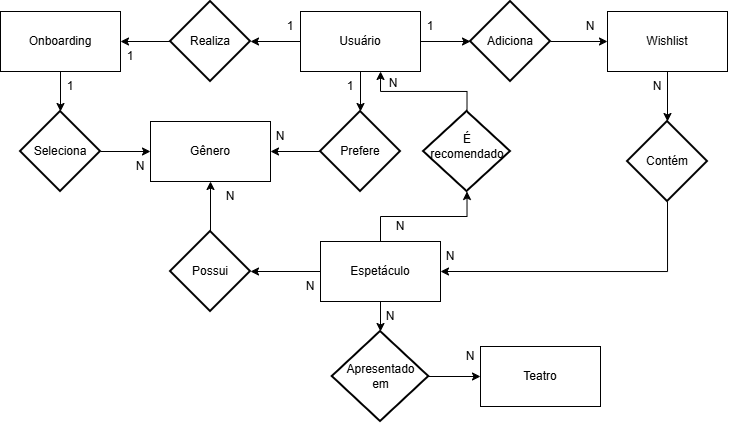

The diagram above was exported from draw.io. Its source (the exported page's mxGraphModel, read from the mxfile embedded in the PNG):
<mxGraphModel dx="896" dy="489" grid="1" gridSize="10" guides="1" tooltips="1" connect="1" arrows="1" fold="1" page="1" pageScale="1" pageWidth="827" pageHeight="1169" math="0" shadow="0">
  <root>
    <mxCell id="0" />
    <mxCell id="1" parent="0" />
    <mxCell id="ubAmdURu_E1C_UM9LA8X-1" parent="1" style="rounded=0;whiteSpace=wrap;html=1;" value="&lt;p dir=&quot;auto&quot; style=&quot;white-space: pre-wrap;&quot;&gt;Teatro&lt;/p&gt;" vertex="1">
      <mxGeometry height="60" width="120" x="520" y="415" as="geometry" />
    </mxCell>
    <mxCell id="ubAmdURu_E1C_UM9LA8X-34" edge="1" parent="1" source="ubAmdURu_E1C_UM9LA8X-2" style="edgeStyle=orthogonalEdgeStyle;rounded=0;orthogonalLoop=1;jettySize=auto;html=1;exitX=0;exitY=0.5;exitDx=0;exitDy=0;" target="ubAmdURu_E1C_UM9LA8X-18">
      <mxGeometry relative="1" as="geometry" />
    </mxCell>
    <mxCell id="ubAmdURu_E1C_UM9LA8X-2" parent="1" style="rounded=0;whiteSpace=wrap;html=1;" value="&lt;p dir=&quot;auto&quot; style=&quot;white-space: pre-wrap;&quot;&gt;Espetáculo&lt;/p&gt;" vertex="1">
      <mxGeometry height="60" width="120" x="360" y="310" as="geometry" />
    </mxCell>
    <mxCell id="ubAmdURu_E1C_UM9LA8X-3" parent="1" style="rounded=0;whiteSpace=wrap;html=1;" value="&lt;p dir=&quot;auto&quot; style=&quot;white-space: pre-wrap;&quot;&gt;Gênero&lt;/p&gt;" vertex="1">
      <mxGeometry height="60" width="120" x="190" y="190" as="geometry" />
    </mxCell>
    <mxCell id="ubAmdURu_E1C_UM9LA8X-4" parent="1" style="rounded=0;whiteSpace=wrap;html=1;" value="Usuário" vertex="1">
      <mxGeometry height="60" width="120" x="340" y="80" as="geometry" />
    </mxCell>
    <mxCell id="ubAmdURu_E1C_UM9LA8X-5" parent="1" style="rounded=0;whiteSpace=wrap;html=1;" value="&lt;p dir=&quot;auto&quot; style=&quot;white-space: pre-wrap;&quot;&gt;Wishlist&lt;/p&gt;" vertex="1">
      <mxGeometry height="60" width="120" x="647" y="80" as="geometry" />
    </mxCell>
    <mxCell id="ubAmdURu_E1C_UM9LA8X-13" edge="1" parent="1" source="ubAmdURu_E1C_UM9LA8X-7" style="edgeStyle=orthogonalEdgeStyle;rounded=0;orthogonalLoop=1;jettySize=auto;html=1;exitX=0.5;exitY=1;exitDx=0;exitDy=0;" target="ubAmdURu_E1C_UM9LA8X-12">
      <mxGeometry relative="1" as="geometry" />
    </mxCell>
    <mxCell id="ubAmdURu_E1C_UM9LA8X-7" parent="1" style="rounded=0;whiteSpace=wrap;html=1;" value="&lt;p dir=&quot;auto&quot; style=&quot;white-space: pre-wrap;&quot;&gt;Onboarding&lt;/p&gt;" vertex="1">
      <mxGeometry height="60" width="120" x="40" y="80" as="geometry" />
    </mxCell>
    <mxCell id="ubAmdURu_E1C_UM9LA8X-11" edge="1" parent="1" source="ubAmdURu_E1C_UM9LA8X-9" style="edgeStyle=orthogonalEdgeStyle;rounded=0;orthogonalLoop=1;jettySize=auto;html=1;exitX=0;exitY=0.5;exitDx=0;exitDy=0;exitPerimeter=0;entryX=1;entryY=0.5;entryDx=0;entryDy=0;endArrow=classic;endFill=1;" target="ubAmdURu_E1C_UM9LA8X-7">
      <mxGeometry relative="1" as="geometry" />
    </mxCell>
    <mxCell id="ubAmdURu_E1C_UM9LA8X-9" parent="1" style="strokeWidth=2;html=1;shape=mxgraph.flowchart.decision;whiteSpace=wrap;" value="Realiza" vertex="1">
      <mxGeometry height="80" width="80" x="210" y="70" as="geometry" />
    </mxCell>
    <mxCell id="ubAmdURu_E1C_UM9LA8X-10" edge="1" parent="1" source="ubAmdURu_E1C_UM9LA8X-4" style="edgeStyle=orthogonalEdgeStyle;rounded=0;orthogonalLoop=1;jettySize=auto;html=1;exitX=0;exitY=0.5;exitDx=0;exitDy=0;entryX=1;entryY=0.5;entryDx=0;entryDy=0;entryPerimeter=0;endArrow=classic;endFill=1;" target="ubAmdURu_E1C_UM9LA8X-9">
      <mxGeometry relative="1" as="geometry" />
    </mxCell>
    <mxCell id="ubAmdURu_E1C_UM9LA8X-14" edge="1" parent="1" source="ubAmdURu_E1C_UM9LA8X-12" style="edgeStyle=orthogonalEdgeStyle;rounded=0;orthogonalLoop=1;jettySize=auto;html=1;exitX=1;exitY=0.5;exitDx=0;exitDy=0;exitPerimeter=0;entryX=0;entryY=0.5;entryDx=0;entryDy=0;" target="ubAmdURu_E1C_UM9LA8X-3">
      <mxGeometry relative="1" as="geometry" />
    </mxCell>
    <mxCell id="ubAmdURu_E1C_UM9LA8X-12" parent="1" style="strokeWidth=2;html=1;shape=mxgraph.flowchart.decision;whiteSpace=wrap;" value="Seleciona" vertex="1">
      <mxGeometry height="80" width="80" x="60" y="180" as="geometry" />
    </mxCell>
    <mxCell id="ubAmdURu_E1C_UM9LA8X-17" edge="1" parent="1" source="ubAmdURu_E1C_UM9LA8X-15" style="edgeStyle=orthogonalEdgeStyle;rounded=0;orthogonalLoop=1;jettySize=auto;html=1;exitX=0;exitY=0.5;exitDx=0;exitDy=0;exitPerimeter=0;" target="ubAmdURu_E1C_UM9LA8X-3">
      <mxGeometry relative="1" as="geometry" />
    </mxCell>
    <mxCell id="ubAmdURu_E1C_UM9LA8X-15" parent="1" style="strokeWidth=2;html=1;shape=mxgraph.flowchart.decision;whiteSpace=wrap;" value="Prefere" vertex="1">
      <mxGeometry height="80" width="80" x="360" y="180" as="geometry" />
    </mxCell>
    <mxCell id="ubAmdURu_E1C_UM9LA8X-16" edge="1" parent="1" source="ubAmdURu_E1C_UM9LA8X-4" style="edgeStyle=orthogonalEdgeStyle;rounded=0;orthogonalLoop=1;jettySize=auto;html=1;exitX=0.5;exitY=1;exitDx=0;exitDy=0;entryX=0.5;entryY=0;entryDx=0;entryDy=0;entryPerimeter=0;" target="ubAmdURu_E1C_UM9LA8X-15">
      <mxGeometry relative="1" as="geometry" />
    </mxCell>
    <mxCell id="ubAmdURu_E1C_UM9LA8X-21" edge="1" parent="1" source="ubAmdURu_E1C_UM9LA8X-18" style="edgeStyle=orthogonalEdgeStyle;rounded=0;orthogonalLoop=1;jettySize=auto;html=1;exitX=0.5;exitY=0;exitDx=0;exitDy=0;exitPerimeter=0;entryX=0.5;entryY=1;entryDx=0;entryDy=0;" target="ubAmdURu_E1C_UM9LA8X-3">
      <mxGeometry relative="1" as="geometry" />
    </mxCell>
    <mxCell id="ubAmdURu_E1C_UM9LA8X-18" parent="1" style="strokeWidth=2;html=1;shape=mxgraph.flowchart.decision;whiteSpace=wrap;" value="Possui" vertex="1">
      <mxGeometry height="80" width="80" x="210" y="300" as="geometry" />
    </mxCell>
    <mxCell id="ubAmdURu_E1C_UM9LA8X-33" edge="1" parent="1" source="ubAmdURu_E1C_UM9LA8X-22" style="edgeStyle=orthogonalEdgeStyle;rounded=0;orthogonalLoop=1;jettySize=auto;html=1;exitX=1;exitY=0.5;exitDx=0;exitDy=0;exitPerimeter=0;entryX=0;entryY=0.5;entryDx=0;entryDy=0;" target="ubAmdURu_E1C_UM9LA8X-1">
      <mxGeometry relative="1" as="geometry" />
    </mxCell>
    <mxCell id="ubAmdURu_E1C_UM9LA8X-22" parent="1" style="strokeWidth=2;html=1;shape=mxgraph.flowchart.decision;whiteSpace=wrap;" value="Apresentado&lt;div&gt;em&lt;/div&gt;" vertex="1">
      <mxGeometry height="90" width="96.5" x="371.75" y="400" as="geometry" />
    </mxCell>
    <mxCell id="ubAmdURu_E1C_UM9LA8X-27" edge="1" parent="1" source="ubAmdURu_E1C_UM9LA8X-25" style="edgeStyle=orthogonalEdgeStyle;rounded=0;orthogonalLoop=1;jettySize=auto;html=1;exitX=1;exitY=0.5;exitDx=0;exitDy=0;exitPerimeter=0;entryX=0;entryY=0.5;entryDx=0;entryDy=0;" target="ubAmdURu_E1C_UM9LA8X-5">
      <mxGeometry relative="1" as="geometry" />
    </mxCell>
    <mxCell id="ubAmdURu_E1C_UM9LA8X-25" parent="1" style="strokeWidth=2;html=1;shape=mxgraph.flowchart.decision;whiteSpace=wrap;" value="Adiciona" vertex="1">
      <mxGeometry height="80" width="80" x="510" y="70" as="geometry" />
    </mxCell>
    <mxCell id="ubAmdURu_E1C_UM9LA8X-26" edge="1" parent="1" source="ubAmdURu_E1C_UM9LA8X-4" style="edgeStyle=orthogonalEdgeStyle;rounded=0;orthogonalLoop=1;jettySize=auto;html=1;exitX=1;exitY=0.5;exitDx=0;exitDy=0;entryX=0;entryY=0.5;entryDx=0;entryDy=0;entryPerimeter=0;" target="ubAmdURu_E1C_UM9LA8X-25">
      <mxGeometry relative="1" as="geometry" />
    </mxCell>
    <mxCell id="ubAmdURu_E1C_UM9LA8X-35" edge="1" parent="1" source="ubAmdURu_E1C_UM9LA8X-28" style="edgeStyle=orthogonalEdgeStyle;rounded=0;orthogonalLoop=1;jettySize=auto;html=1;exitX=0.5;exitY=1;exitDx=0;exitDy=0;exitPerimeter=0;entryX=1;entryY=0.5;entryDx=0;entryDy=0;" target="ubAmdURu_E1C_UM9LA8X-2">
      <mxGeometry relative="1" as="geometry" />
    </mxCell>
    <mxCell id="ubAmdURu_E1C_UM9LA8X-28" parent="1" style="strokeWidth=2;html=1;shape=mxgraph.flowchart.decision;whiteSpace=wrap;" value="&lt;p dir=&quot;auto&quot; style=&quot;white-space: pre-wrap;&quot;&gt;Contém&lt;/p&gt;" vertex="1">
      <mxGeometry height="80" width="80" x="667" y="190" as="geometry" />
    </mxCell>
    <mxCell id="ubAmdURu_E1C_UM9LA8X-29" edge="1" parent="1" source="ubAmdURu_E1C_UM9LA8X-5" style="edgeStyle=orthogonalEdgeStyle;rounded=0;orthogonalLoop=1;jettySize=auto;html=1;exitX=0.5;exitY=1;exitDx=0;exitDy=0;entryX=0.5;entryY=0;entryDx=0;entryDy=0;entryPerimeter=0;" target="ubAmdURu_E1C_UM9LA8X-28">
      <mxGeometry relative="1" as="geometry" />
    </mxCell>
    <mxCell id="ubAmdURu_E1C_UM9LA8X-32" edge="1" parent="1" source="ubAmdURu_E1C_UM9LA8X-2" style="edgeStyle=orthogonalEdgeStyle;rounded=0;orthogonalLoop=1;jettySize=auto;html=1;exitX=0.5;exitY=1;exitDx=0;exitDy=0;entryX=0.5;entryY=0;entryDx=0;entryDy=0;entryPerimeter=0;" target="ubAmdURu_E1C_UM9LA8X-22">
      <mxGeometry relative="1" as="geometry" />
    </mxCell>
    <mxCell id="ubAmdURu_E1C_UM9LA8X-36" parent="1" style="strokeWidth=2;html=1;shape=mxgraph.flowchart.decision;whiteSpace=wrap;" value="" vertex="1">
      <mxGeometry height="80" width="87" x="463" y="180" as="geometry" />
    </mxCell>
    <mxCell id="ubAmdURu_E1C_UM9LA8X-38" edge="1" parent="1" source="ubAmdURu_E1C_UM9LA8X-2" style="edgeStyle=orthogonalEdgeStyle;rounded=0;orthogonalLoop=1;jettySize=auto;html=1;exitX=0.5;exitY=0;exitDx=0;exitDy=0;entryX=0.5;entryY=1;entryDx=0;entryDy=0;entryPerimeter=0;" target="ubAmdURu_E1C_UM9LA8X-36">
      <mxGeometry relative="1" as="geometry" />
    </mxCell>
    <mxCell id="ubAmdURu_E1C_UM9LA8X-40" edge="1" parent="1" source="ubAmdURu_E1C_UM9LA8X-36" style="edgeStyle=orthogonalEdgeStyle;rounded=0;orthogonalLoop=1;jettySize=auto;html=1;exitX=0.5;exitY=0;exitDx=0;exitDy=0;exitPerimeter=0;entryX=0.667;entryY=1;entryDx=0;entryDy=0;entryPerimeter=0;" target="ubAmdURu_E1C_UM9LA8X-4">
      <mxGeometry relative="1" as="geometry" />
    </mxCell>
    <mxCell id="ubAmdURu_E1C_UM9LA8X-41" parent="1" style="text;html=1;whiteSpace=wrap;strokeColor=none;fillColor=none;align=center;verticalAlign=middle;rounded=0;" value="1" vertex="1">
      <mxGeometry height="30" width="60" x="300" y="80" as="geometry" />
    </mxCell>
    <mxCell id="ubAmdURu_E1C_UM9LA8X-43" parent="1" style="text;html=1;whiteSpace=wrap;strokeColor=none;fillColor=none;align=center;verticalAlign=middle;rounded=0;" value="1" vertex="1">
      <mxGeometry height="30" width="60" x="140" y="110" as="geometry" />
    </mxCell>
    <mxCell id="ubAmdURu_E1C_UM9LA8X-44" parent="1" style="text;html=1;whiteSpace=wrap;strokeColor=none;fillColor=none;align=center;verticalAlign=middle;rounded=0;" value="1" vertex="1">
      <mxGeometry height="30" width="60" x="80" y="140" as="geometry" />
    </mxCell>
    <mxCell id="ubAmdURu_E1C_UM9LA8X-45" parent="1" style="text;html=1;whiteSpace=wrap;strokeColor=none;fillColor=none;align=center;verticalAlign=middle;rounded=0;" value="N" vertex="1">
      <mxGeometry height="30" width="60" x="150" y="220" as="geometry" />
    </mxCell>
    <mxCell id="ubAmdURu_E1C_UM9LA8X-46" parent="1" style="text;html=1;whiteSpace=wrap;strokeColor=none;fillColor=none;align=center;verticalAlign=middle;rounded=0;" value="N" vertex="1">
      <mxGeometry height="30" width="60" x="320" y="340" as="geometry" />
    </mxCell>
    <mxCell id="ubAmdURu_E1C_UM9LA8X-47" parent="1" style="text;html=1;whiteSpace=wrap;strokeColor=none;fillColor=none;align=center;verticalAlign=middle;rounded=0;" value="N" vertex="1">
      <mxGeometry height="30" width="60" x="240" y="250" as="geometry" />
    </mxCell>
    <mxCell id="ubAmdURu_E1C_UM9LA8X-48" parent="1" style="text;html=1;whiteSpace=wrap;strokeColor=none;fillColor=none;align=center;verticalAlign=middle;rounded=0;" value="1" vertex="1">
      <mxGeometry height="30" width="60" x="360" y="140" as="geometry" />
    </mxCell>
    <mxCell id="ubAmdURu_E1C_UM9LA8X-49" parent="1" style="text;html=1;whiteSpace=wrap;strokeColor=none;fillColor=none;align=center;verticalAlign=middle;rounded=0;" value="N" vertex="1">
      <mxGeometry height="30" width="60" x="290" y="190" as="geometry" />
    </mxCell>
    <mxCell id="ubAmdURu_E1C_UM9LA8X-50" parent="1" style="text;html=1;whiteSpace=wrap;strokeColor=none;fillColor=none;align=center;verticalAlign=middle;rounded=0;" value="N" vertex="1">
      <mxGeometry height="30" width="60" x="400" y="370" as="geometry" />
    </mxCell>
    <mxCell id="ubAmdURu_E1C_UM9LA8X-51" parent="1" style="text;html=1;whiteSpace=wrap;strokeColor=none;fillColor=none;align=center;verticalAlign=middle;rounded=0;" value="N" vertex="1">
      <mxGeometry height="30" width="60" x="480" y="410" as="geometry" />
    </mxCell>
    <mxCell id="ubAmdURu_E1C_UM9LA8X-52" parent="1" style="text;html=1;whiteSpace=wrap;strokeColor=none;fillColor=none;align=center;verticalAlign=middle;rounded=0;" value="1" vertex="1">
      <mxGeometry height="30" width="60" x="440" y="80" as="geometry" />
    </mxCell>
    <mxCell id="ubAmdURu_E1C_UM9LA8X-53" parent="1" style="text;html=1;whiteSpace=wrap;strokeColor=none;fillColor=none;align=center;verticalAlign=middle;rounded=0;" value="N" vertex="1">
      <mxGeometry height="30" width="60" x="600" y="80" as="geometry" />
    </mxCell>
    <mxCell id="ubAmdURu_E1C_UM9LA8X-54" parent="1" style="text;html=1;whiteSpace=wrap;strokeColor=none;fillColor=none;align=center;verticalAlign=middle;rounded=0;" value="N" vertex="1">
      <mxGeometry height="30" width="60" x="667" y="140" as="geometry" />
    </mxCell>
    <mxCell id="ubAmdURu_E1C_UM9LA8X-55" parent="1" style="text;html=1;whiteSpace=wrap;strokeColor=none;fillColor=none;align=center;verticalAlign=middle;rounded=0;" value="N" vertex="1">
      <mxGeometry height="30" width="60" x="460" y="310" as="geometry" />
    </mxCell>
    <mxCell id="ubAmdURu_E1C_UM9LA8X-56" parent="1" style="text;html=1;whiteSpace=wrap;strokeColor=none;fillColor=none;align=center;verticalAlign=middle;rounded=0;" value="N" vertex="1">
      <mxGeometry height="30" width="60" x="410" y="280" as="geometry" />
    </mxCell>
    <mxCell id="ubAmdURu_E1C_UM9LA8X-61" parent="1" style="text;html=1;whiteSpace=wrap;strokeColor=none;fillColor=none;align=center;verticalAlign=middle;rounded=0;" value="N" vertex="1">
      <mxGeometry height="30" width="60" x="403" y="137" as="geometry" />
    </mxCell>
    <mxCell id="ubAmdURu_E1C_UM9LA8X-62" parent="1" style="text;html=1;whiteSpace=wrap;strokeColor=none;fillColor=none;align=center;verticalAlign=middle;rounded=0;" value="É recomendado" vertex="1">
      <mxGeometry height="30" width="60" x="476.5" y="200" as="geometry" />
    </mxCell>
  </root>
</mxGraphModel>